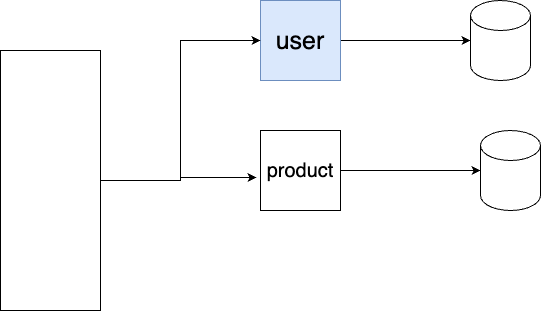

The diagram above was exported from draw.io. Its source (the exported page's mxGraphModel, read from the mxfile embedded in the PNG):
<mxGraphModel dx="946" dy="586" grid="1" gridSize="10" guides="1" tooltips="1" connect="1" arrows="1" fold="1" page="1" pageScale="1" pageWidth="827" pageHeight="1169" math="0" shadow="0">
  <root>
    <mxCell id="0" />
    <mxCell id="1" parent="0" />
    <mxCell id="eRQv19352w2Qae5dpOX1-6" style="edgeStyle=orthogonalEdgeStyle;rounded=0;orthogonalLoop=1;jettySize=auto;html=1;entryX=0;entryY=0.5;entryDx=0;entryDy=0;entryPerimeter=0;fontSize=20;" edge="1" parent="1" source="Aut2r16E7ktsNyzHzylD-1" target="eRQv19352w2Qae5dpOX1-2">
      <mxGeometry relative="1" as="geometry" />
    </mxCell>
    <mxCell id="Aut2r16E7ktsNyzHzylD-1" value="&lt;font style=&quot;font-size: 20px;&quot;&gt;product&lt;/font&gt;" style="whiteSpace=wrap;html=1;aspect=fixed;" parent="1" vertex="1">
      <mxGeometry x="420" y="190" width="80" height="80" as="geometry" />
    </mxCell>
    <mxCell id="eRQv19352w2Qae5dpOX1-5" style="edgeStyle=orthogonalEdgeStyle;rounded=0;orthogonalLoop=1;jettySize=auto;html=1;entryX=0;entryY=0.5;entryDx=0;entryDy=0;entryPerimeter=0;fontSize=20;" edge="1" parent="1" source="Aut2r16E7ktsNyzHzylD-2" target="eRQv19352w2Qae5dpOX1-1">
      <mxGeometry relative="1" as="geometry" />
    </mxCell>
    <mxCell id="Aut2r16E7ktsNyzHzylD-2" value="&lt;font style=&quot;font-size: 25px;&quot;&gt;user&lt;/font&gt;" style="whiteSpace=wrap;html=1;aspect=fixed;fillColor=#dae8fc;strokeColor=#6c8ebf;" parent="1" vertex="1">
      <mxGeometry x="420" y="60" width="80" height="80" as="geometry" />
    </mxCell>
    <mxCell id="eRQv19352w2Qae5dpOX1-1" value="" style="shape=cylinder3;whiteSpace=wrap;html=1;boundedLbl=1;backgroundOutline=1;size=15;fontSize=20;" vertex="1" parent="1">
      <mxGeometry x="630" y="60" width="60" height="80" as="geometry" />
    </mxCell>
    <mxCell id="eRQv19352w2Qae5dpOX1-2" value="" style="shape=cylinder3;whiteSpace=wrap;html=1;boundedLbl=1;backgroundOutline=1;size=15;fontSize=20;" vertex="1" parent="1">
      <mxGeometry x="640" y="190" width="60" height="80" as="geometry" />
    </mxCell>
    <mxCell id="eRQv19352w2Qae5dpOX1-7" style="edgeStyle=orthogonalEdgeStyle;rounded=0;orthogonalLoop=1;jettySize=auto;html=1;entryX=0;entryY=0.5;entryDx=0;entryDy=0;fontSize=20;" edge="1" parent="1" source="eRQv19352w2Qae5dpOX1-4" target="Aut2r16E7ktsNyzHzylD-2">
      <mxGeometry relative="1" as="geometry" />
    </mxCell>
    <mxCell id="eRQv19352w2Qae5dpOX1-8" style="edgeStyle=orthogonalEdgeStyle;rounded=0;orthogonalLoop=1;jettySize=auto;html=1;entryX=-0.05;entryY=0.588;entryDx=0;entryDy=0;entryPerimeter=0;fontSize=20;" edge="1" parent="1" source="eRQv19352w2Qae5dpOX1-4" target="Aut2r16E7ktsNyzHzylD-1">
      <mxGeometry relative="1" as="geometry" />
    </mxCell>
    <mxCell id="eRQv19352w2Qae5dpOX1-4" value="" style="rounded=0;whiteSpace=wrap;html=1;fontSize=20;" vertex="1" parent="1">
      <mxGeometry x="160" y="110" width="100" height="260" as="geometry" />
    </mxCell>
  </root>
</mxGraphModel>